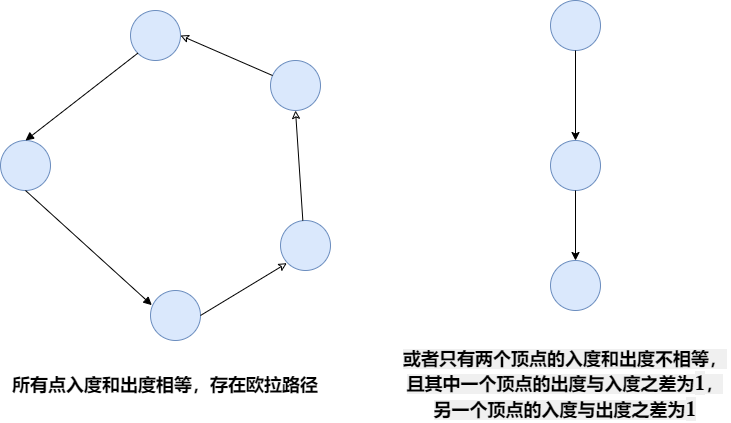

The diagram above was exported from draw.io. Its source (the exported page's mxGraphModel, read from the mxfile embedded in the PNG):
<mxGraphModel dx="782" dy="549" grid="1" gridSize="10" guides="1" tooltips="1" connect="1" arrows="1" fold="1" page="1" pageScale="1" pageWidth="827" pageHeight="1169" math="0" shadow="0">
  <root>
    <mxCell id="0" />
    <mxCell id="1" parent="0" />
    <mxCell id="U2MIYu8qky3U_KXJdGND-2" value="" style="ellipse;whiteSpace=wrap;html=1;aspect=fixed;fillColor=#dae8fc;strokeColor=#6c8ebf;" parent="1" vertex="1">
      <mxGeometry x="190" y="80" width="50" height="50" as="geometry" />
    </mxCell>
    <mxCell id="U2MIYu8qky3U_KXJdGND-3" value="" style="ellipse;whiteSpace=wrap;html=1;aspect=fixed;fillColor=#dae8fc;strokeColor=#6c8ebf;" parent="1" vertex="1">
      <mxGeometry x="60" y="210" width="50" height="50" as="geometry" />
    </mxCell>
    <mxCell id="U2MIYu8qky3U_KXJdGND-4" value="" style="ellipse;whiteSpace=wrap;html=1;aspect=fixed;fillColor=#dae8fc;strokeColor=#6c8ebf;" parent="1" vertex="1">
      <mxGeometry x="210" y="360" width="50" height="50" as="geometry" />
    </mxCell>
    <mxCell id="U2MIYu8qky3U_KXJdGND-5" value="" style="ellipse;whiteSpace=wrap;html=1;aspect=fixed;fillColor=#dae8fc;strokeColor=#6c8ebf;" parent="1" vertex="1">
      <mxGeometry x="340" y="290" width="50" height="50" as="geometry" />
    </mxCell>
    <mxCell id="U2MIYu8qky3U_KXJdGND-6" value="" style="ellipse;whiteSpace=wrap;html=1;aspect=fixed;fillColor=#dae8fc;strokeColor=#6c8ebf;" parent="1" vertex="1">
      <mxGeometry x="330" y="130" width="50" height="50" as="geometry" />
    </mxCell>
    <mxCell id="U2MIYu8qky3U_KXJdGND-8" value="" style="endArrow=none;html=1;rounded=0;entryX=0;entryY=1;entryDx=0;entryDy=0;exitX=0.5;exitY=0;exitDx=0;exitDy=0;startArrow=block;startFill=1;" parent="1" source="U2MIYu8qky3U_KXJdGND-3" target="U2MIYu8qky3U_KXJdGND-2" edge="1">
      <mxGeometry width="50" height="50" relative="1" as="geometry">
        <mxPoint x="243.045218866999" y="370.076540554237" as="sourcePoint" />
        <mxPoint x="225" y="140" as="targetPoint" />
      </mxGeometry>
    </mxCell>
    <mxCell id="U2MIYu8qky3U_KXJdGND-9" value="" style="endArrow=classic;html=1;rounded=0;entryX=1;entryY=0.5;entryDx=0;entryDy=0;endFill=0;" parent="1" source="U2MIYu8qky3U_KXJdGND-6" target="U2MIYu8qky3U_KXJdGND-2" edge="1">
      <mxGeometry width="50" height="50" relative="1" as="geometry">
        <mxPoint x="253.045218866999" y="380.076540554237" as="sourcePoint" />
        <mxPoint x="235" y="150" as="targetPoint" />
      </mxGeometry>
    </mxCell>
    <mxCell id="U2MIYu8qky3U_KXJdGND-10" value="" style="endArrow=none;html=1;rounded=0;entryX=0.5;entryY=1;entryDx=0;entryDy=0;exitX=0.027;exitY=0.293;exitDx=0;exitDy=0;exitPerimeter=0;startArrow=block;startFill=1;" parent="1" source="U2MIYu8qky3U_KXJdGND-4" target="U2MIYu8qky3U_KXJdGND-3" edge="1">
      <mxGeometry width="50" height="50" relative="1" as="geometry">
        <mxPoint x="263.045218866999" y="390.076540554237" as="sourcePoint" />
        <mxPoint x="245" y="160" as="targetPoint" />
      </mxGeometry>
    </mxCell>
    <mxCell id="U2MIYu8qky3U_KXJdGND-11" value="" style="endArrow=classic;html=1;rounded=0;entryX=0;entryY=1;entryDx=0;entryDy=0;exitX=1;exitY=0.5;exitDx=0;exitDy=0;startArrow=none;startFill=0;endFill=0;" parent="1" source="U2MIYu8qky3U_KXJdGND-4" edge="1">
      <mxGeometry width="50" height="50" relative="1" as="geometry">
        <mxPoint x="273.045218866999" y="400.076540554237" as="sourcePoint" />
        <mxPoint x="346.3223304703363" y="332.6776695296637" as="targetPoint" />
      </mxGeometry>
    </mxCell>
    <mxCell id="U2MIYu8qky3U_KXJdGND-12" value="" style="endArrow=classic;html=1;rounded=0;entryX=0.5;entryY=1;entryDx=0;entryDy=0;endFill=0;" parent="1" target="U2MIYu8qky3U_KXJdGND-6" edge="1">
      <mxGeometry width="50" height="50" relative="1" as="geometry">
        <mxPoint x="362.33702473693575" y="290.0553710540371" as="sourcePoint" />
        <mxPoint x="265" y="180" as="targetPoint" />
      </mxGeometry>
    </mxCell>
    <mxCell id="U2MIYu8qky3U_KXJdGND-25" value="所有点入度和出度相等，存在欧拉路径" style="text;html=1;strokeColor=none;fillColor=none;align=center;verticalAlign=middle;whiteSpace=wrap;rounded=0;fontSize=18;fontStyle=1" parent="1" vertex="1">
      <mxGeometry x="60" y="440" width="330" height="30" as="geometry" />
    </mxCell>
    <mxCell id="1mlcOSNkm9By0HaW8L0x-1" value="" style="ellipse;whiteSpace=wrap;html=1;aspect=fixed;fillColor=#dae8fc;strokeColor=#6c8ebf;" vertex="1" parent="1">
      <mxGeometry x="610" y="70" width="50" height="50" as="geometry" />
    </mxCell>
    <mxCell id="1mlcOSNkm9By0HaW8L0x-2" value="" style="ellipse;whiteSpace=wrap;html=1;aspect=fixed;fillColor=#dae8fc;strokeColor=#6c8ebf;" vertex="1" parent="1">
      <mxGeometry x="610" y="210" width="50" height="50" as="geometry" />
    </mxCell>
    <mxCell id="1mlcOSNkm9By0HaW8L0x-3" value="" style="ellipse;whiteSpace=wrap;html=1;aspect=fixed;fillColor=#dae8fc;strokeColor=#6c8ebf;" vertex="1" parent="1">
      <mxGeometry x="610" y="330" width="50" height="50" as="geometry" />
    </mxCell>
    <mxCell id="1mlcOSNkm9By0HaW8L0x-4" value="" style="endArrow=classic;html=1;rounded=0;exitX=0.5;exitY=1;exitDx=0;exitDy=0;" edge="1" parent="1" source="1mlcOSNkm9By0HaW8L0x-1" target="1mlcOSNkm9By0HaW8L0x-2">
      <mxGeometry width="50" height="50" relative="1" as="geometry">
        <mxPoint x="460" y="250" as="sourcePoint" />
        <mxPoint x="510" y="200" as="targetPoint" />
      </mxGeometry>
    </mxCell>
    <mxCell id="1mlcOSNkm9By0HaW8L0x-5" value="" style="endArrow=classic;html=1;rounded=0;exitX=0.5;exitY=1;exitDx=0;exitDy=0;" edge="1" parent="1" source="1mlcOSNkm9By0HaW8L0x-2" target="1mlcOSNkm9By0HaW8L0x-3">
      <mxGeometry width="50" height="50" relative="1" as="geometry">
        <mxPoint x="645" y="130" as="sourcePoint" />
        <mxPoint x="645" y="220" as="targetPoint" />
      </mxGeometry>
    </mxCell>
    <mxCell id="1mlcOSNkm9By0HaW8L0x-6" value="&lt;span style=&quot;font-family: &amp;quot;Helvetica Neue&amp;quot;, Helvetica, &amp;quot;Segoe UI&amp;quot;, Arial, freesans, sans-serif; font-size: large; text-align: start; background-color: rgb(240, 240, 240);&quot;&gt;或者只有两个顶点的入度和出度不相等，且其中一个顶点的出度与入度之差为&lt;/span&gt;&lt;span style=&quot;text-rendering: auto; font-variant-numeric: normal; font-variant-east-asian: normal; font-stretch: normal; font-size: 1.21em; line-height: 1.2; font-family: KaTeX_Main, &amp;quot;Times New Roman&amp;quot;, serif; text-align: start; background-color: rgb(240, 240, 240);&quot; class=&quot;katex&quot;&gt;&lt;span style=&quot;border: 0px; clip: rect(1px, 1px, 1px, 1px); height: 1px; overflow: hidden; padding: 0px; position: absolute; width: 1px;&quot; class=&quot;katex-mathml&quot;&gt;&lt;math xmlns=&quot;http://www.w3.org/1998/Math/MathML&quot;&gt;1&lt;/math&gt;&lt;/span&gt;&lt;span style=&quot;border-color: currentcolor;&quot; aria-hidden=&quot;true&quot; class=&quot;katex-html&quot;&gt;&lt;span style=&quot;border-color: currentcolor; position: relative; width: min-content; display: inline-block;&quot; class=&quot;base&quot;&gt;&lt;span style=&quot;border-color: currentcolor; display: inline-block; height: 0.6444em;&quot; class=&quot;strut&quot;&gt;&lt;/span&gt;&lt;span style=&quot;border-color: currentcolor;&quot; class=&quot;mord&quot;&gt;1&lt;/span&gt;&lt;/span&gt;&lt;/span&gt;&lt;/span&gt;&lt;span style=&quot;font-family: &amp;quot;Helvetica Neue&amp;quot;, Helvetica, &amp;quot;Segoe UI&amp;quot;, Arial, freesans, sans-serif; font-size: large; text-align: start; background-color: rgb(240, 240, 240);&quot;&gt;，另一个顶点的入度与出度之差为&lt;/span&gt;&lt;span style=&quot;text-rendering: auto; font-variant-numeric: normal; font-variant-east-asian: normal; font-stretch: normal; font-size: 1.21em; line-height: 1.2; font-family: KaTeX_Main, &amp;quot;Times New Roman&amp;quot;, serif; text-align: start; background-color: rgb(240, 240, 240);&quot; class=&quot;katex&quot;&gt;&lt;span style=&quot;border: 0px; clip: rect(1px, 1px, 1px, 1px); height: 1px; overflow: hidden; padding: 0px; position: absolute; width: 1px;&quot; class=&quot;katex-mathml&quot;&gt;&lt;math xmlns=&quot;http://www.w3.org/1998/Math/MathML&quot;&gt;1&lt;/math&gt;&lt;/span&gt;&lt;span style=&quot;border-color: currentcolor;&quot; aria-hidden=&quot;true&quot; class=&quot;katex-html&quot;&gt;&lt;span style=&quot;border-color: currentcolor; position: relative; width: min-content; display: inline-block;&quot; class=&quot;base&quot;&gt;&lt;span style=&quot;border-color: currentcolor; display: inline-block; height: 0.6444em;&quot; class=&quot;strut&quot;&gt;&lt;/span&gt;&lt;span style=&quot;border-color: currentcolor;&quot; class=&quot;mord&quot;&gt;1&lt;/span&gt;&lt;/span&gt;&lt;/span&gt;&lt;/span&gt;" style="text;html=1;strokeColor=none;fillColor=none;align=center;verticalAlign=middle;whiteSpace=wrap;rounded=0;fontSize=18;fontStyle=1;fontColor=#000000;" vertex="1" parent="1">
      <mxGeometry x="460" y="440" width="330" height="30" as="geometry" />
    </mxCell>
  </root>
</mxGraphModel>